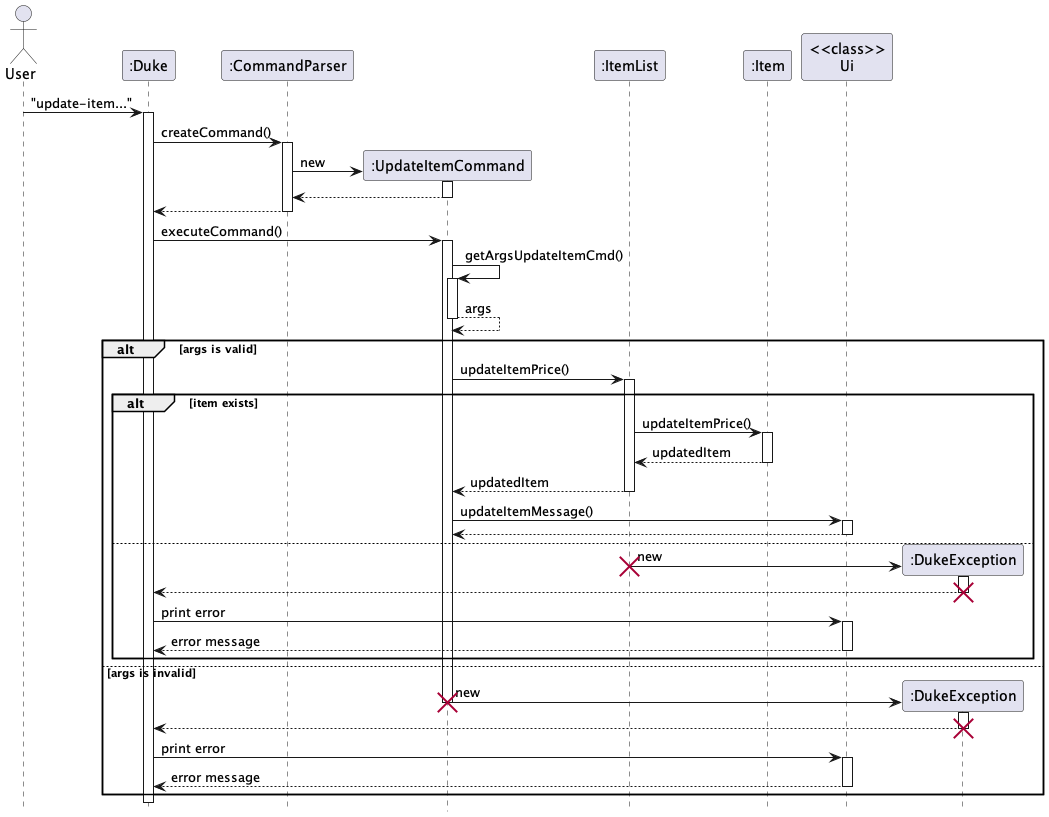

The diagram above was rendered by PlantUML. Its source (embedded in the PNG):
@startuml
hide footbox
Actor User
"User" -> ":Duke": "update-item..."
activate ":Duke"
":Duke" -> ":CommandParser": createCommand()
activate ":CommandParser"
":CommandParser" -> ":UpdateItemCommand"**: new
activate ":UpdateItemCommand"
return
":CommandParser" --> ":Duke"
deactivate
":Duke" -> ":UpdateItemCommand" : executeCommand()
activate ":UpdateItemCommand"
":UpdateItemCommand" -> ":UpdateItemCommand": getArgsUpdateItemCmd()
activate ":UpdateItemCommand"
return args
alt args is valid
":UpdateItemCommand" -> ":ItemList": updateItemPrice()
    activate ":ItemList"
    alt item exists
        ":ItemList" -> ":Item": updateItemPrice()
        activate ":Item"
        return updatedItem
        return updatedItem
        ":UpdateItemCommand" -> "<<class>>\nUi": updateItemMessage()
        activate "<<class>>\nUi"
        return
        deactivate ":ItemList"
        deactivate "<<class>>\nUi"
        deactivate ":Item"
    else
        ":ItemList" -> ":DukeException"** : new
        destroy ":ItemList"
        activate ":DukeException"
        ":DukeException" --> ":Duke"
        destroy ":DukeException"
        ":Duke" -> "<<class>>\nUi" : print error
        activate "<<class>>\nUi"
        "<<class>>\nUi" --> ":Duke" : error message
        deactivate "<<class>>\nUi"
    end
else args is invalid
    ":UpdateItemCommand" -> ":DukeException"** : new
    destroy ":UpdateItemCommand"
    activate ":DukeException"
    ":DukeException" --> ":Duke"
    destroy ":DukeException"
    ":Duke" -> "<<class>>\nUi" : print error
    activate "<<class>>\nUi"
    "<<class>>\nUi" --> ":Duke" : error message
    deactivate "<<class>>\nUi"


end

@enduml